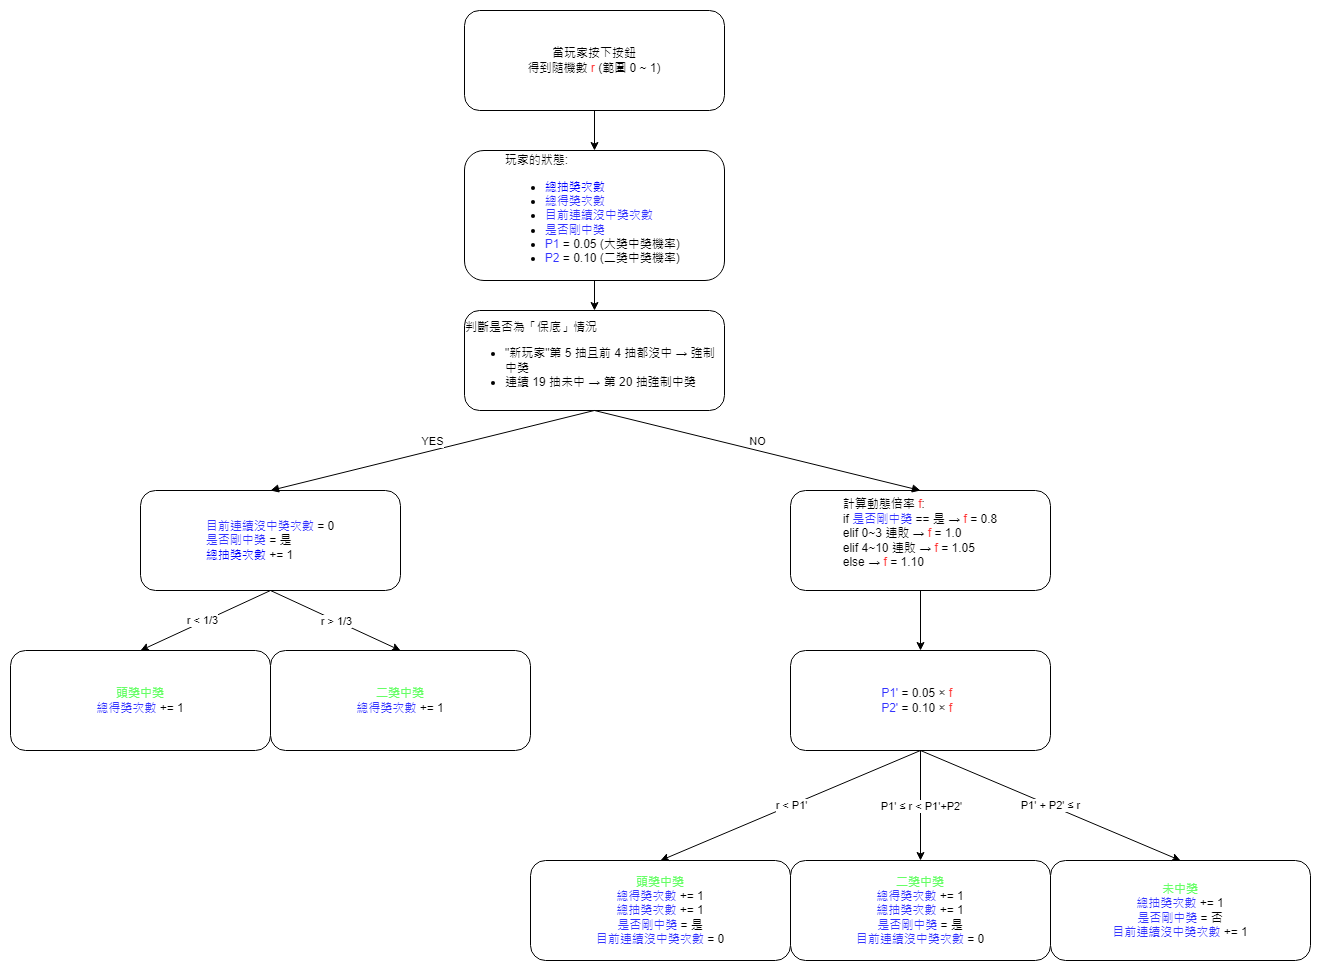

The diagram above was exported from draw.io. Its source (the exported page's mxGraphModel, read from the mxfile embedded in the PNG):
<mxGraphModel dx="2946" dy="1103" grid="1" gridSize="10" guides="1" tooltips="1" connect="1" arrows="1" fold="1" page="1" pageScale="1" pageWidth="827" pageHeight="1169" math="0" shadow="0">
  <root>
    <mxCell id="0" />
    <mxCell id="1" parent="0" />
    <mxCell id="PrANKCE1zMJD2TDpy9AP-47" edge="1" parent="1" source="htbAACTnopcwHRCUZ0Hk-1" style="edgeStyle=orthogonalEdgeStyle;rounded=0;orthogonalLoop=1;jettySize=auto;html=1;entryX=0.5;entryY=0;entryDx=0;entryDy=0;" target="htbAACTnopcwHRCUZ0Hk-5">
      <mxGeometry relative="1" as="geometry" />
    </mxCell>
    <mxCell id="htbAACTnopcwHRCUZ0Hk-1" parent="1" style="rounded=1;whiteSpace=wrap;html=1;" value="當玩家按下按鈕&lt;div&gt;得到隨機數 &lt;font style=&quot;color: rgb(255, 51, 51);&quot;&gt;r&lt;/font&gt; (範圍 0 ~ 1)&lt;/div&gt;" vertex="1">
      <mxGeometry height="100" width="260" x="674" y="70" as="geometry" />
    </mxCell>
    <mxCell id="PrANKCE1zMJD2TDpy9AP-46" edge="1" parent="1" source="htbAACTnopcwHRCUZ0Hk-5" style="edgeStyle=orthogonalEdgeStyle;rounded=0;orthogonalLoop=1;jettySize=auto;html=1;entryX=0.5;entryY=0;entryDx=0;entryDy=0;" target="htbAACTnopcwHRCUZ0Hk-9">
      <mxGeometry relative="1" as="geometry" />
    </mxCell>
    <mxCell id="htbAACTnopcwHRCUZ0Hk-5" parent="1" style="rounded=1;whiteSpace=wrap;html=1;align=center;" value="&lt;div style=&quot;text-align: left;&quot;&gt;&lt;span style=&quot;background-color: transparent; color: light-dark(rgb(0, 0, 0), rgb(255, 255, 255));&quot;&gt;玩家的狀態:&lt;/span&gt;&lt;/div&gt;&lt;div style=&quot;text-align: left;&quot;&gt;&lt;ul&gt;&lt;li&gt;&lt;span style=&quot;background-color: transparent;&quot;&gt;&lt;font style=&quot;color: light-dark(rgb(0, 0, 255), rgb(255, 255, 255));&quot;&gt;總抽獎次數&lt;/font&gt;&lt;/span&gt;&lt;/li&gt;&lt;li&gt;&lt;span style=&quot;background-color: transparent;&quot;&gt;&lt;font style=&quot;color: light-dark(rgb(51, 51, 255), rgb(255, 255, 255));&quot;&gt;總得獎次數&lt;/font&gt;&lt;/span&gt;&lt;/li&gt;&lt;li&gt;&lt;span style=&quot;background-color: transparent; text-align: center;&quot;&gt;&lt;font style=&quot;color: light-dark(rgb(51, 51, 255), rgb(255, 255, 255));&quot;&gt;目前連續沒中獎次數&lt;/font&gt;&lt;/span&gt;&lt;/li&gt;&lt;li&gt;&lt;span style=&quot;background-color: transparent;&quot;&gt;&lt;font style=&quot;color: light-dark(rgb(51, 51, 255), rgb(255, 255, 255));&quot;&gt;是否剛中獎&lt;br&gt;&lt;/font&gt;&lt;/span&gt;&lt;/li&gt;&lt;li&gt;&lt;font color=&quot;#3333ff&quot;&gt;P1 &lt;/font&gt;&lt;font style=&quot;color: light-dark(rgb(0, 0, 0), rgb(255, 255, 255));&quot;&gt;= 0.05 (大獎中獎機率)&lt;/font&gt;&lt;/li&gt;&lt;li&gt;&lt;font color=&quot;#3333ff&quot;&gt;P2&lt;/font&gt;&lt;font style=&quot;color: light-dark(rgb(0, 0, 0), rgb(255, 255, 255));&quot;&gt; = 0.10 (二獎中獎機率)&amp;nbsp;&lt;/font&gt;&lt;/li&gt;&lt;/ul&gt;&lt;/div&gt;" vertex="1">
      <mxGeometry height="130" width="260" x="674" y="210" as="geometry" />
    </mxCell>
    <mxCell id="htbAACTnopcwHRCUZ0Hk-9" parent="1" style="rounded=1;whiteSpace=wrap;html=1;align=center;" value="&lt;div style=&quot;text-align: left;&quot;&gt;判斷是否為「保底」情況&lt;br&gt;&lt;ul&gt;&lt;li&gt;&quot;新玩家&quot;第 5 抽且前 4 抽都沒中 → 強制中獎&lt;/li&gt;&lt;li&gt;連續 19 抽未中 → 第 20 抽強制中獎&amp;nbsp;&lt;br&gt;&lt;/li&gt;&lt;/ul&gt;&lt;/div&gt;" vertex="1">
      <mxGeometry height="100" width="260" x="674" y="370" as="geometry" />
    </mxCell>
    <mxCell id="PrANKCE1zMJD2TDpy9AP-1" parent="1" style="rounded=1;whiteSpace=wrap;html=1;align=center;" value="&lt;font style=&quot;color: rgb(51, 51, 255);&quot;&gt;目前連續沒中獎次數 &lt;/font&gt;&lt;font style=&quot;color: light-dark(rgb(0, 0, 0), rgb(255, 255, 255));&quot;&gt;= 0&lt;/font&gt;&lt;div style=&quot;text-align: left;&quot;&gt;&lt;span style=&quot;color: light-dark(rgb(51, 51, 255), rgb(255, 255, 255)); background-color: transparent;&quot;&gt;是否剛中獎 &lt;/span&gt;&lt;span style=&quot;background-color: transparent;&quot;&gt;&lt;font style=&quot;color: light-dark(rgb(0, 0, 0), rgb(255, 255, 255));&quot;&gt;= 是&lt;/font&gt;&lt;/span&gt;&lt;/div&gt;&lt;div style=&quot;text-align: left;&quot;&gt;&lt;span style=&quot;color: light-dark(rgb(0, 0, 255), rgb(255, 255, 255)); background-color: transparent;&quot;&gt;總抽獎次數 &lt;/span&gt;&lt;span style=&quot;background-color: transparent;&quot;&gt;&lt;font style=&quot;color: light-dark(rgb(0, 0, 0), rgb(255, 255, 255));&quot;&gt;+= 1&lt;/font&gt;&lt;/span&gt;&lt;/div&gt;" vertex="1">
      <mxGeometry height="100" width="260" x="350" y="550" as="geometry" />
    </mxCell>
    <mxCell id="PrANKCE1zMJD2TDpy9AP-4" edge="1" parent="1" style="html=1;verticalAlign=bottom;endArrow=block;curved=0;rounded=0;entryX=0.5;entryY=0;entryDx=0;entryDy=0;" target="PrANKCE1zMJD2TDpy9AP-1" value="YES">
      <mxGeometry relative="1" width="80" as="geometry">
        <mxPoint x="803.76" y="470" as="sourcePoint" />
        <mxPoint x="544" y="550" as="targetPoint" />
      </mxGeometry>
    </mxCell>
    <mxCell id="PrANKCE1zMJD2TDpy9AP-45" edge="1" parent="1" source="PrANKCE1zMJD2TDpy9AP-5" style="edgeStyle=orthogonalEdgeStyle;rounded=0;orthogonalLoop=1;jettySize=auto;html=1;entryX=0.5;entryY=0;entryDx=0;entryDy=0;" target="PrANKCE1zMJD2TDpy9AP-13">
      <mxGeometry relative="1" as="geometry" />
    </mxCell>
    <mxCell id="PrANKCE1zMJD2TDpy9AP-5" parent="1" style="rounded=1;whiteSpace=wrap;html=1;align=center;" value="&lt;div style=&quot;text-align: left;&quot;&gt;計算動態倍率 &lt;font style=&quot;color: rgb(255, 51, 51);&quot;&gt;f&lt;/font&gt;:&lt;/div&gt;&lt;div style=&quot;&quot;&gt;if &lt;font style=&quot;color: rgb(51, 51, 255);&quot;&gt;是否剛中獎&lt;/font&gt; &lt;font style=&quot;color: light-dark(rgb(0, 0, 0), rgb(255, 255, 255));&quot;&gt;== 是&lt;/font&gt;&amp;nbsp;&lt;span style=&quot;text-align: left; background-color: transparent; color: light-dark(rgb(0, 0, 0), rgb(255, 255, 255));&quot;&gt;→ &lt;/span&gt;&lt;span style=&quot;text-align: left; background-color: transparent;&quot;&gt;&lt;font style=&quot;color: light-dark(rgb(255, 51, 51), rgb(255, 255, 255));&quot;&gt;f&lt;/font&gt;&lt;/span&gt;&lt;span style=&quot;text-align: left; background-color: transparent; color: light-dark(rgb(0, 0, 0), rgb(255, 255, 255));&quot;&gt; = 0.8&lt;/span&gt;&lt;/div&gt;&lt;div style=&quot;text-align: left;&quot;&gt;elif 0~3 連敗&amp;nbsp;&lt;span style=&quot;background-color: transparent; color: light-dark(rgb(0, 0, 0), rgb(255, 255, 255));&quot;&gt;→ &lt;/span&gt;&lt;span style=&quot;background-color: transparent;&quot;&gt;&lt;font style=&quot;color: light-dark(rgb(255, 51, 51), rgb(255, 255, 255));&quot;&gt;f&lt;/font&gt;&lt;/span&gt;&lt;span style=&quot;background-color: transparent; color: light-dark(rgb(0, 0, 0), rgb(255, 255, 255));&quot;&gt; = 1.0&lt;/span&gt;&lt;/div&gt;&lt;div style=&quot;text-align: left;&quot;&gt;&lt;span style=&quot;background-color: transparent; color: light-dark(rgb(0, 0, 0), rgb(255, 255, 255));&quot;&gt;elif 4~10 連敗&amp;nbsp;&lt;/span&gt;&lt;span style=&quot;background-color: transparent; color: light-dark(rgb(0, 0, 0), rgb(255, 255, 255));&quot;&gt;→ &lt;/span&gt;&lt;span style=&quot;background-color: transparent;&quot;&gt;&lt;font style=&quot;color: light-dark(rgb(255, 51, 51), rgb(255, 255, 255));&quot;&gt;f&lt;/font&gt;&lt;/span&gt;&lt;span style=&quot;background-color: transparent; color: light-dark(rgb(0, 0, 0), rgb(255, 255, 255));&quot;&gt; = 1.05&lt;/span&gt;&lt;/div&gt;&lt;div style=&quot;text-align: left;&quot;&gt;else&amp;nbsp;&lt;span style=&quot;background-color: transparent; color: light-dark(rgb(0, 0, 0), rgb(255, 255, 255));&quot;&gt;→ &lt;/span&gt;&lt;span style=&quot;background-color: transparent;&quot;&gt;&lt;font style=&quot;color: light-dark(rgb(255, 51, 51), rgb(255, 255, 255));&quot;&gt;f&lt;/font&gt;&lt;/span&gt;&lt;span style=&quot;background-color: transparent; color: light-dark(rgb(0, 0, 0), rgb(255, 255, 255));&quot;&gt; = 1.10&lt;/span&gt;&lt;/div&gt;&lt;div style=&quot;&quot;&gt;&lt;br&gt;&lt;/div&gt;" vertex="1">
      <mxGeometry height="100" width="260" x="1000" y="550" as="geometry" />
    </mxCell>
    <mxCell id="PrANKCE1zMJD2TDpy9AP-6" edge="1" parent="1" style="html=1;verticalAlign=bottom;endArrow=block;curved=0;rounded=0;entryX=0.5;entryY=0;entryDx=0;entryDy=0;" target="PrANKCE1zMJD2TDpy9AP-5" value="NO">
      <mxGeometry relative="1" width="80" as="geometry">
        <mxPoint x="804" y="470" as="sourcePoint" />
        <mxPoint x="584" y="572" as="targetPoint" />
      </mxGeometry>
    </mxCell>
    <mxCell id="PrANKCE1zMJD2TDpy9AP-12" parent="1" style="rounded=1;whiteSpace=wrap;html=1;align=center;" value="&lt;font style=&quot;color: rgb(102, 255, 102);&quot;&gt;頭獎中獎&lt;/font&gt;&lt;div&gt;&lt;font style=&quot;color: rgb(51, 51, 255);&quot;&gt;總得獎次數&lt;/font&gt; += 1&lt;/div&gt;&lt;div&gt;&lt;font style=&quot;color: rgb(51, 51, 255);&quot;&gt;總抽獎次數&lt;/font&gt; += 1&lt;/div&gt;&lt;div&gt;&lt;font style=&quot;color: rgb(51, 51, 255);&quot;&gt;是否剛中獎&lt;/font&gt; = 是&lt;/div&gt;&lt;div&gt;&lt;span style=&quot;color: light-dark(rgb(51, 51, 255), rgb(255, 255, 255)); background-color: transparent;&quot;&gt;目前連續沒中獎次數 &lt;/span&gt;&lt;span style=&quot;background-color: transparent;&quot;&gt;&lt;font style=&quot;color: light-dark(rgb(0, 0, 0), rgb(255, 255, 255));&quot;&gt;= 0&lt;/font&gt;&lt;/span&gt;&lt;/div&gt;" vertex="1">
      <mxGeometry height="100" width="260" x="740" y="920" as="geometry" />
    </mxCell>
    <mxCell id="PrANKCE1zMJD2TDpy9AP-13" parent="1" style="rounded=1;whiteSpace=wrap;html=1;align=center;" value="&lt;div style=&quot;text-align: left;&quot;&gt;&lt;font style=&quot;color: rgb(51, 51, 255);&quot;&gt;P1'&lt;/font&gt; = 0.05 × &lt;font style=&quot;color: rgb(255, 51, 51);&quot;&gt;f&lt;/font&gt;&lt;/div&gt;&lt;div style=&quot;text-align: left;&quot;&gt;&lt;font style=&quot;color: rgb(51, 51, 255);&quot;&gt;P2'&lt;/font&gt; = 0.10 × &lt;font style=&quot;color: rgb(255, 51, 51);&quot;&gt;f&lt;/font&gt;&lt;span style=&quot;background-color: transparent; color: light-dark(rgb(0, 0, 0), rgb(255, 255, 255));&quot;&gt;&amp;nbsp;&amp;nbsp;&lt;/span&gt;&lt;/div&gt;" vertex="1">
      <mxGeometry height="100" width="260" x="1000" y="710" as="geometry" />
    </mxCell>
    <mxCell id="PrANKCE1zMJD2TDpy9AP-14" parent="1" style="rounded=1;whiteSpace=wrap;html=1;align=center;" value="&lt;span style=&quot;color: rgb(102, 255, 102);&quot;&gt;頭獎中獎&lt;/span&gt;&lt;div&gt;&lt;span&gt;&lt;span style=&quot;color: rgb(51, 51, 255); text-align: left;&quot;&gt;總得獎次數&lt;/span&gt;&lt;span style=&quot;text-align: left; color: rgb(51, 51, 255);&quot;&gt;&lt;font style=&quot;color: light-dark(rgb(0, 0, 0), rgb(255, 255, 255));&quot;&gt; += 1&lt;/font&gt;&lt;/span&gt;&lt;br&gt;&lt;/span&gt;&lt;/div&gt;" vertex="1">
      <mxGeometry height="100" width="260" x="220" y="710" as="geometry" />
    </mxCell>
    <mxCell id="PrANKCE1zMJD2TDpy9AP-29" parent="1" style="rounded=1;whiteSpace=wrap;html=1;align=center;" value="&lt;span style=&quot;color: rgb(102, 255, 102);&quot;&gt;二獎中獎&lt;/span&gt;&lt;div&gt;&lt;span&gt;&lt;span style=&quot;color: rgb(51, 51, 255); text-align: left;&quot;&gt;總得獎次數 &lt;/span&gt;&lt;span style=&quot;text-align: left; color: rgb(51, 51, 255);&quot;&gt;&lt;font style=&quot;color: light-dark(rgb(0, 0, 0), rgb(255, 255, 255));&quot;&gt;+= 1&lt;/font&gt;&lt;/span&gt;&lt;br&gt;&lt;/span&gt;&lt;/div&gt;" vertex="1">
      <mxGeometry height="100" width="260" x="480" y="710" as="geometry" />
    </mxCell>
    <mxCell id="PrANKCE1zMJD2TDpy9AP-32" parent="1" style="rounded=1;whiteSpace=wrap;html=1;align=center;" value="&lt;font style=&quot;color: rgb(102, 255, 102);&quot;&gt;二獎中獎&lt;/font&gt;&lt;div&gt;&lt;div&gt;&lt;font style=&quot;color: rgb(51, 51, 255);&quot;&gt;總得獎次數&lt;/font&gt; += 1&lt;/div&gt;&lt;div&gt;&lt;font style=&quot;color: rgb(51, 51, 255);&quot;&gt;總抽獎次數&lt;/font&gt; += 1&lt;/div&gt;&lt;div&gt;&lt;font style=&quot;color: rgb(51, 51, 255);&quot;&gt;是否剛中獎&lt;/font&gt; = 是&lt;/div&gt;&lt;div&gt;&lt;span style=&quot;color: light-dark(rgb(51, 51, 255), rgb(255, 255, 255)); background-color: transparent;&quot;&gt;目前連續沒中獎次數 &lt;/span&gt;&lt;span style=&quot;background-color: transparent;&quot;&gt;&lt;font style=&quot;color: light-dark(rgb(0, 0, 0), rgb(255, 255, 255));&quot;&gt;= 0&lt;/font&gt;&lt;/span&gt;&lt;/div&gt;&lt;/div&gt;" vertex="1">
      <mxGeometry height="100" width="260" x="1000" y="920" as="geometry" />
    </mxCell>
    <mxCell id="PrANKCE1zMJD2TDpy9AP-33" parent="1" style="rounded=1;whiteSpace=wrap;html=1;align=center;" value="&lt;font style=&quot;color: rgb(102, 255, 102);&quot;&gt;未中獎&lt;/font&gt;&lt;div&gt;&lt;font style=&quot;color: rgb(51, 51, 255);&quot;&gt;總抽獎次數&lt;/font&gt;&amp;nbsp;+= 1&lt;font color=&quot;#66ff66&quot;&gt;&lt;br&gt;&lt;/font&gt;&lt;div&gt;&lt;font style=&quot;color: rgb(51, 51, 255);&quot;&gt;是否剛中獎 &lt;/font&gt;= 否&lt;br&gt;&lt;/div&gt;&lt;div&gt;&lt;span style=&quot;color: rgb(51, 51, 255);&quot;&gt;目前連續沒中獎次數 &lt;/span&gt;&lt;span style=&quot;color: rgb(51, 51, 255);&quot;&gt;&lt;font style=&quot;color: light-dark(rgb(0, 0, 0), rgb(255, 255, 255));&quot;&gt;+= 1&lt;/font&gt;&lt;/span&gt;&lt;br&gt;&lt;/div&gt;&lt;/div&gt;" vertex="1">
      <mxGeometry height="100" width="260" x="1260" y="920" as="geometry" />
    </mxCell>
    <mxCell id="PrANKCE1zMJD2TDpy9AP-38" edge="1" parent="1" source="PrANKCE1zMJD2TDpy9AP-13" style="endArrow=classic;html=1;rounded=0;entryX=0.5;entryY=0;entryDx=0;entryDy=0;exitX=0.5;exitY=1;exitDx=0;exitDy=0;" target="PrANKCE1zMJD2TDpy9AP-12" value="">
      <mxGeometry relative="1" as="geometry">
        <mxPoint x="890" y="850" as="sourcePoint" />
        <mxPoint x="990" y="850" as="targetPoint" />
      </mxGeometry>
    </mxCell>
    <mxCell id="PrANKCE1zMJD2TDpy9AP-39" connectable="0" parent="PrANKCE1zMJD2TDpy9AP-38" style="edgeLabel;resizable=0;html=1;;align=center;verticalAlign=middle;" value="r &amp;lt; P1'" vertex="1">
      <mxGeometry relative="1" as="geometry" />
    </mxCell>
    <mxCell id="PrANKCE1zMJD2TDpy9AP-41" edge="1" parent="1" source="PrANKCE1zMJD2TDpy9AP-13" style="endArrow=classic;html=1;rounded=0;entryX=0.5;entryY=0;entryDx=0;entryDy=0;exitX=0.5;exitY=1;exitDx=0;exitDy=0;" target="PrANKCE1zMJD2TDpy9AP-32" value="">
      <mxGeometry relative="1" as="geometry">
        <mxPoint x="1200" y="830" as="sourcePoint" />
        <mxPoint x="940" y="950" as="targetPoint" />
      </mxGeometry>
    </mxCell>
    <mxCell id="PrANKCE1zMJD2TDpy9AP-42" connectable="0" parent="PrANKCE1zMJD2TDpy9AP-41" style="edgeLabel;resizable=0;html=1;;align=center;verticalAlign=middle;" value="P1' ≤ r &amp;lt; P1'+P2'" vertex="1">
      <mxGeometry relative="1" as="geometry" />
    </mxCell>
    <mxCell id="PrANKCE1zMJD2TDpy9AP-43" edge="1" parent="1" source="PrANKCE1zMJD2TDpy9AP-13" style="endArrow=classic;html=1;rounded=0;entryX=0.5;entryY=0;entryDx=0;entryDy=0;exitX=0.5;exitY=1;exitDx=0;exitDy=0;" target="PrANKCE1zMJD2TDpy9AP-33" value="">
      <mxGeometry relative="1" as="geometry">
        <mxPoint x="1130" y="800" as="sourcePoint" />
        <mxPoint x="1230" y="1000" as="targetPoint" />
      </mxGeometry>
    </mxCell>
    <mxCell id="PrANKCE1zMJD2TDpy9AP-44" connectable="0" parent="PrANKCE1zMJD2TDpy9AP-43" style="edgeLabel;resizable=0;html=1;;align=center;verticalAlign=middle;" value="P1' + P2'&amp;nbsp;≤ r" vertex="1">
      <mxGeometry relative="1" as="geometry" />
    </mxCell>
    <mxCell id="PrANKCE1zMJD2TDpy9AP-49" edge="1" parent="1" source="PrANKCE1zMJD2TDpy9AP-1" style="endArrow=classic;html=1;rounded=0;exitX=0.5;exitY=1;exitDx=0;exitDy=0;entryX=0.5;entryY=0;entryDx=0;entryDy=0;" target="PrANKCE1zMJD2TDpy9AP-14" value="">
      <mxGeometry relative="1" as="geometry">
        <mxPoint x="470" y="670" as="sourcePoint" />
        <mxPoint x="570" y="670" as="targetPoint" />
      </mxGeometry>
    </mxCell>
    <mxCell id="PrANKCE1zMJD2TDpy9AP-50" connectable="0" parent="PrANKCE1zMJD2TDpy9AP-49" style="edgeLabel;resizable=0;html=1;;align=center;verticalAlign=middle;" value="r&amp;lt;1/3" vertex="1">
      <mxGeometry relative="1" as="geometry" />
    </mxCell>
    <mxCell id="FaqZ84SoHE__tABUNoY2-1" connectable="0" parent="PrANKCE1zMJD2TDpy9AP-49" style="edgeLabel;html=1;align=center;verticalAlign=middle;resizable=0;points=[];" value="r &amp;lt; 1/3" vertex="1">
      <mxGeometry relative="1" x="0.0322" y="-2" as="geometry">
        <mxPoint as="offset" />
      </mxGeometry>
    </mxCell>
    <mxCell id="PrANKCE1zMJD2TDpy9AP-52" edge="1" parent="1" style="endArrow=classic;html=1;rounded=0;entryX=0.5;entryY=0;entryDx=0;entryDy=0;" target="PrANKCE1zMJD2TDpy9AP-29" value="">
      <mxGeometry relative="1" as="geometry">
        <mxPoint x="480" y="650" as="sourcePoint" />
        <mxPoint x="600" y="740" as="targetPoint" />
      </mxGeometry>
    </mxCell>
    <mxCell id="PrANKCE1zMJD2TDpy9AP-53" connectable="0" parent="PrANKCE1zMJD2TDpy9AP-52" style="edgeLabel;resizable=0;html=1;;align=center;verticalAlign=middle;" value="r &amp;gt; 1/3" vertex="1">
      <mxGeometry relative="1" as="geometry" />
    </mxCell>
  </root>
</mxGraphModel>